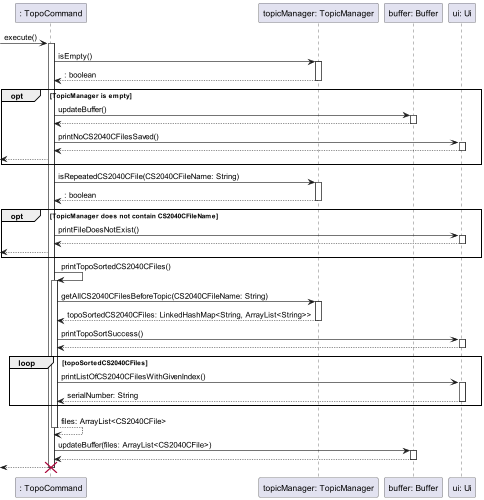

The diagram above was rendered by PlantUML. Its source (embedded in the PNG):
@startuml
'https://plantuml.com/sequence-diagram

participant ": TopoCommand" as TopoCommand
participant "topicManager: TopicManager" as TopicManager
participant "buffer: Buffer" as Buffer
participant "ui: Ui" as Ui

-> TopoCommand : execute()
activate TopoCommand
    TopoCommand -> TopicManager: isEmpty()
    activate TopicManager
    return : boolean

    opt TopicManager is empty
        TopoCommand -> Buffer: updateBuffer()
        activate Buffer
        return

        TopoCommand -> Ui: printNoCS2040CFilesSaved()
        activate Ui
        return
        <-- TopoCommand
    end

    TopoCommand -> TopicManager: isRepeatedCS2040CFile(CS2040CFileName: String)
    activate TopicManager
    return : boolean

    opt TopicManager does not contain CS2040CFileName
        TopoCommand -> Ui: printFileDoesNotExist()
        activate Ui
        return
        <-- TopoCommand
    end

    TopoCommand -> TopoCommand: printTopoSortedCS2040CFiles()
    activate TopoCommand
        TopoCommand -> TopicManager: getAllCS2040CFilesBeforeTopic(CS2040CFileName: String)
        activate TopicManager
        return topoSortedCS2040CFiles: LinkedHashMap<String, ArrayList<String>>

        TopoCommand -> Ui: printTopoSortSuccess()
        activate Ui
        return

        loop topoSortedCS2040CFiles
            TopoCommand -> Ui: printListOfCS2040CFilesWithGivenIndex()
            activate Ui
            return serialNumber: String
        end
    return files: ArrayList<CS2040CFile>

    TopoCommand -> Buffer: updateBuffer(files: ArrayList<CS2040CFile>)
    activate Buffer
    return
return
destroy TopoCommand
@enduml